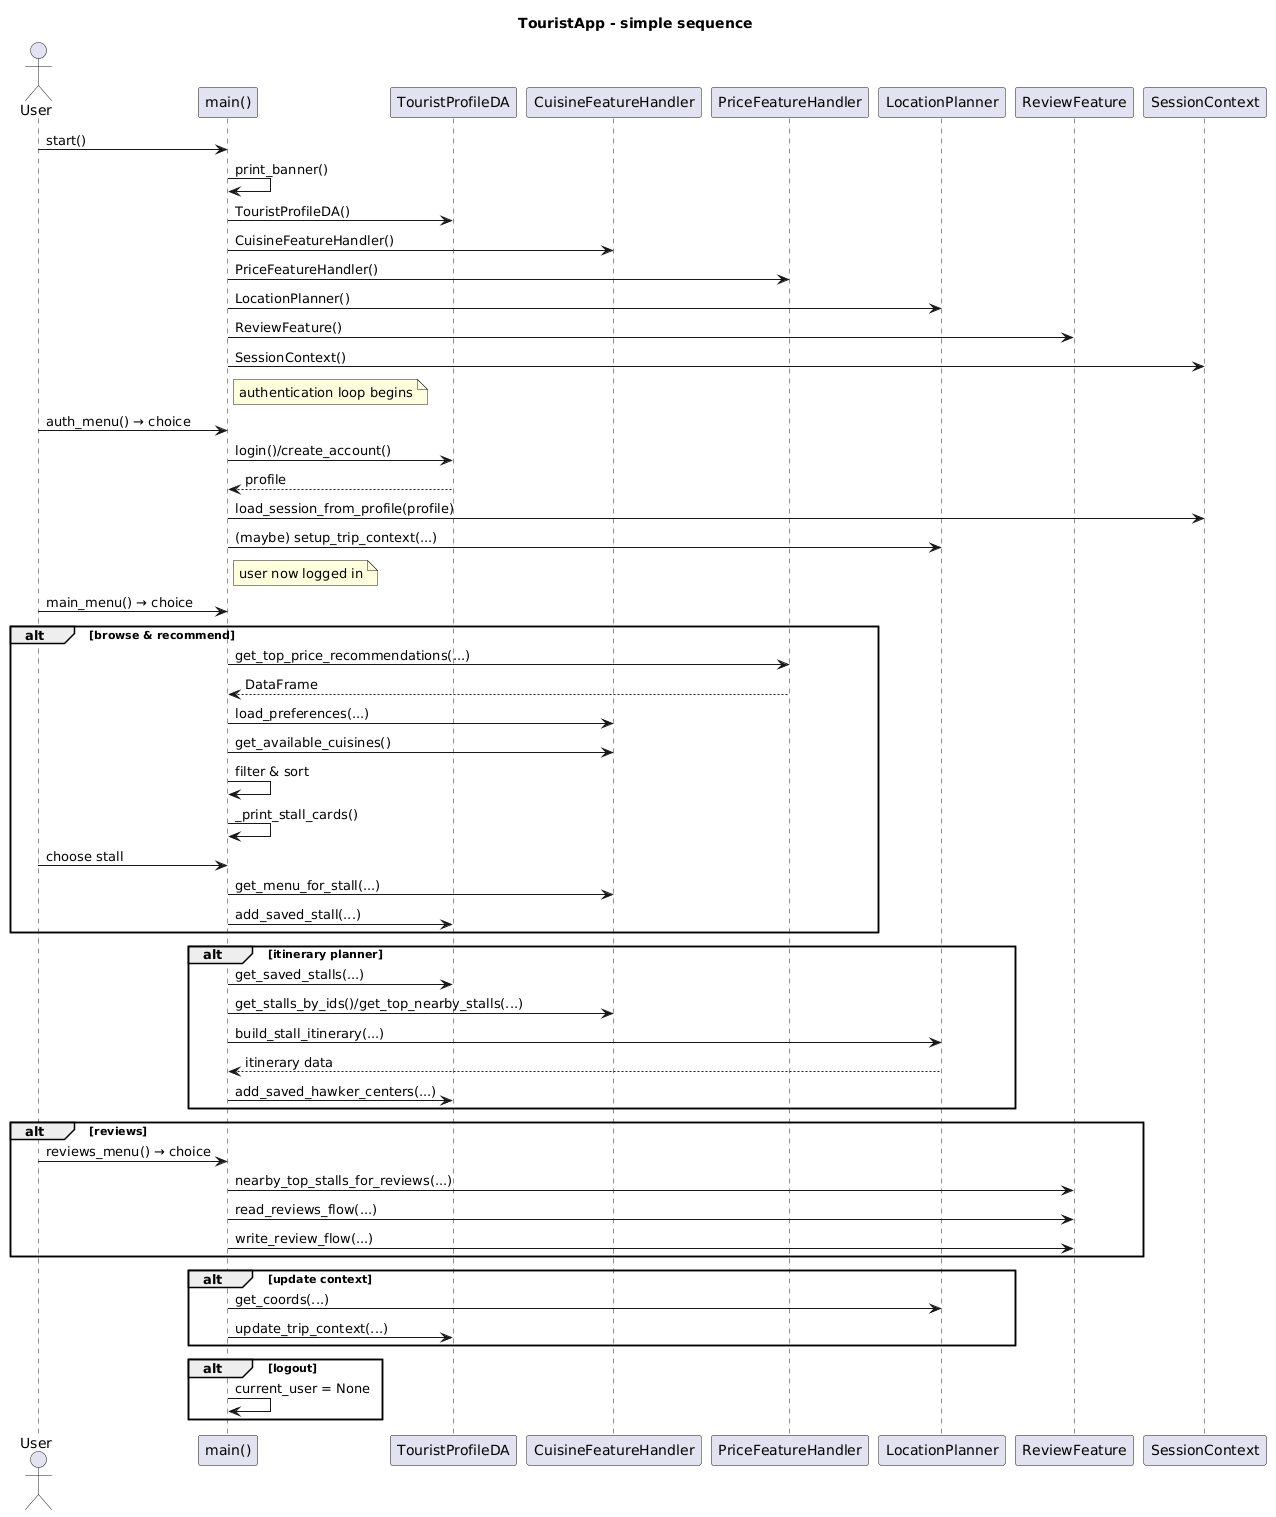

The diagram above was rendered by PlantUML. Its source (embedded in the PNG):
@startuml
title TouristApp - simple sequence

actor User

participant Main      as "main()"
participant DA        as "TouristProfileDA"
participant Cuisine   as "CuisineFeatureHandler"
participant Price     as "PriceFeatureHandler"
participant Planner   as "LocationPlanner"
participant Reviews   as "ReviewFeature"
participant Session   as "SessionContext"

User -> Main : start()
Main -> Main : print_banner()
Main -> DA   : TouristProfileDA()
Main -> Cuisine : CuisineFeatureHandler()
Main -> Price   : PriceFeatureHandler()
Main -> Planner : LocationPlanner()
Main -> Reviews : ReviewFeature()
Main -> Session : SessionContext()

note right of Main
  authentication loop begins
end note
User -> Main : auth_menu() → choice
Main -> DA : login()/create_account()
DA --> Main : profile
Main -> Session : load_session_from_profile(profile)
Main -> Planner : (maybe) setup_trip_context(...)

note right of Main
  user now logged in
end note
User -> Main : main_menu() → choice

alt browse & recommend
    Main -> Price : get_top_price_recommendations(...)
    Price --> Main : DataFrame
    Main -> Cuisine : load_preferences(...)
    Main -> Cuisine : get_available_cuisines()
    Main -> Main : filter & sort
    Main -> Main : _print_stall_cards()
    User -> Main : choose stall
    Main -> Cuisine : get_menu_for_stall(...)
    Main -> DA : add_saved_stall(...)
end

alt itinerary planner
    Main -> DA : get_saved_stalls(...)
    Main -> Cuisine : get_stalls_by_ids()/get_top_nearby_stalls(...)
    Main -> Planner : build_stall_itinerary(...)
    Planner --> Main : itinerary data
    Main -> DA : add_saved_hawker_centers(...)
end

alt reviews
    User -> Main : reviews_menu() → choice
    Main -> Reviews : nearby_top_stalls_for_reviews(...)
    Main -> Reviews : read_reviews_flow(...)
    Main -> Reviews : write_review_flow(...)
end

alt update context
    Main -> Planner : get_coords(...)
    Main -> DA : update_trip_context(...)
end

alt logout
    Main -> Main : current_user = None
end
@enduml